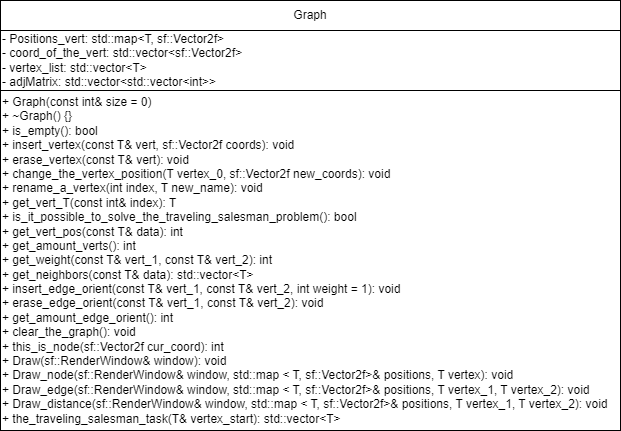

The diagram above was exported from draw.io. Its source (the exported page's mxGraphModel, read from the mxfile embedded in the PNG):
<mxGraphModel dx="1594" dy="889" grid="1" gridSize="10" guides="1" tooltips="1" connect="1" arrows="1" fold="1" page="1" pageScale="1" pageWidth="827" pageHeight="1169" math="0" shadow="0">
  <root>
    <mxCell id="0" />
    <mxCell id="1" parent="0" />
    <mxCell id="6V7Ci6Fc_9fiQG3UvzTI-1" value="&lt;span style=&quot;font-size: 12px;&quot;&gt;Graph&lt;/span&gt;" style="rounded=0;whiteSpace=wrap;html=1;" vertex="1" parent="1">
      <mxGeometry x="20" y="20" width="620" height="30" as="geometry" />
    </mxCell>
    <mxCell id="6V7Ci6Fc_9fiQG3UvzTI-2" value="&lt;div&gt;&lt;span style=&quot;font-size: 12px;&quot;&gt;- Positions_vert:&amp;nbsp;&lt;/span&gt;&lt;span style=&quot;background-color: initial;&quot;&gt;std::map&amp;lt;T, sf::Vector2f&amp;gt;&lt;/span&gt;&lt;span style=&quot;background-color: initial;&quot;&gt;&amp;nbsp;&lt;/span&gt;&lt;/div&gt;&lt;div&gt;&lt;span style=&quot;font-size: 12px;&quot;&gt;- coord_of_the_vert:&amp;nbsp;&lt;/span&gt;&lt;span style=&quot;background-color: initial;&quot;&gt;std::vector&amp;lt;sf::Vector2f&amp;gt;&lt;/span&gt;&lt;span style=&quot;background-color: initial;&quot;&gt;&amp;nbsp;&lt;/span&gt;&lt;/div&gt;&lt;div&gt;&lt;span style=&quot;font-size: 12px;&quot;&gt;- vertex_list:&amp;nbsp;&lt;/span&gt;&lt;span style=&quot;background-color: initial;&quot;&gt;std::vector&amp;lt;T&amp;gt;&lt;/span&gt;&lt;span style=&quot;background-color: initial;&quot;&gt;&amp;nbsp;&lt;/span&gt;&lt;/div&gt;&lt;div&gt;&lt;span style=&quot;font-size: 12px;&quot;&gt;- adjMatrix:&amp;nbsp;&lt;/span&gt;&lt;span style=&quot;background-color: initial;&quot;&gt;std::vector&amp;lt;std::vector&amp;lt;int&amp;gt;&amp;gt;&lt;/span&gt;&lt;span style=&quot;background-color: initial;&quot;&gt;&amp;nbsp;&lt;/span&gt;&lt;/div&gt;" style="rounded=0;whiteSpace=wrap;html=1;align=left;" vertex="1" parent="1">
      <mxGeometry x="20" y="50" width="620" height="60" as="geometry" />
    </mxCell>
    <mxCell id="6V7Ci6Fc_9fiQG3UvzTI-3" value="&lt;div&gt;&lt;span style=&quot;font-size: 12px;&quot;&gt;+ Graph(const int&amp;amp; size = 0)&lt;/span&gt;&lt;/div&gt;&lt;div&gt;&lt;span style=&quot;font-size: 12px;&quot;&gt;+ ~Graph() {}&lt;/span&gt;&lt;/div&gt;&lt;div&gt;&lt;span style=&quot;font-size: 12px;&quot;&gt;+ is_empty():&amp;nbsp;&lt;/span&gt;&lt;span style=&quot;background-color: initial;&quot;&gt;bool&lt;/span&gt;&lt;span style=&quot;background-color: initial;&quot;&gt;&amp;nbsp;&lt;/span&gt;&lt;/div&gt;&lt;div&gt;&lt;span style=&quot;font-size: 12px;&quot;&gt;+ insert_vertex(const T&amp;amp; vert, sf::Vector2f coords):&amp;nbsp;&lt;/span&gt;&lt;span style=&quot;background-color: initial;&quot;&gt;void&lt;/span&gt;&lt;span style=&quot;background-color: initial;&quot;&gt;&amp;nbsp;&lt;/span&gt;&lt;/div&gt;&lt;div&gt;&lt;span style=&quot;font-size: 12px;&quot;&gt;+ erase_vertex(const T&amp;amp; vert):&amp;nbsp;&lt;/span&gt;&lt;span style=&quot;background-color: initial;&quot;&gt;void&lt;/span&gt;&lt;span style=&quot;background-color: initial;&quot;&gt;&amp;nbsp;&lt;/span&gt;&lt;/div&gt;&lt;div&gt;&lt;span style=&quot;font-size: 12px;&quot;&gt;+ change_the_vertex_position(T vertex_0, sf::Vector2f new_coords):&amp;nbsp;&lt;/span&gt;&lt;span style=&quot;background-color: initial;&quot;&gt;void&lt;/span&gt;&lt;span style=&quot;background-color: initial;&quot;&gt;&amp;nbsp;&lt;/span&gt;&lt;/div&gt;&lt;div&gt;&lt;span style=&quot;font-size: 12px;&quot;&gt;+ rename_a_vertex(int index, T new_name):&amp;nbsp;&lt;/span&gt;&lt;span style=&quot;background-color: initial;&quot;&gt;void&lt;/span&gt;&lt;span style=&quot;background-color: initial;&quot;&gt;&amp;nbsp;&lt;/span&gt;&lt;/div&gt;&lt;div&gt;&lt;span style=&quot;font-size: 12px;&quot;&gt;+ get_vert_T(const int&amp;amp; index):&amp;nbsp;&lt;/span&gt;&lt;span style=&quot;background-color: initial;&quot;&gt;T&lt;/span&gt;&lt;span style=&quot;background-color: initial;&quot;&gt;&amp;nbsp;&lt;/span&gt;&lt;/div&gt;&lt;div&gt;&lt;span style=&quot;font-size: 12px;&quot;&gt;+ is_it_possible_to_solve_the_traveling_salesman_problem():&amp;nbsp;&lt;/span&gt;&lt;span style=&quot;background-color: initial;&quot;&gt;bool&lt;/span&gt;&lt;span style=&quot;background-color: initial;&quot;&gt;&amp;nbsp;&lt;/span&gt;&lt;/div&gt;&lt;div&gt;&lt;span style=&quot;font-size: 12px;&quot;&gt;+ get_vert_pos(const T&amp;amp; data):&amp;nbsp;&lt;/span&gt;&lt;span style=&quot;background-color: initial;&quot;&gt;int&lt;/span&gt;&lt;span style=&quot;background-color: initial;&quot;&gt;&amp;nbsp;&lt;/span&gt;&lt;/div&gt;&lt;div&gt;&lt;span style=&quot;font-size: 12px;&quot;&gt;+ get_amount_verts():&amp;nbsp;&lt;/span&gt;&lt;span style=&quot;background-color: initial;&quot;&gt;int&lt;/span&gt;&lt;span style=&quot;background-color: initial;&quot;&gt;&amp;nbsp;&lt;/span&gt;&lt;/div&gt;&lt;div&gt;&lt;span style=&quot;font-size: 12px;&quot;&gt;+ get_weight(const T&amp;amp; vert_1, const T&amp;amp; vert_2):&amp;nbsp;&lt;/span&gt;&lt;span style=&quot;background-color: initial;&quot;&gt;int&lt;/span&gt;&lt;span style=&quot;background-color: initial;&quot;&gt;&amp;nbsp;&lt;/span&gt;&lt;/div&gt;&lt;div&gt;&lt;span style=&quot;font-size: 12px;&quot;&gt;+ get_neighbors(const T&amp;amp; data):&amp;nbsp;&lt;/span&gt;&lt;span style=&quot;background-color: initial;&quot;&gt;std::vector&amp;lt;T&amp;gt;&lt;/span&gt;&lt;span style=&quot;background-color: initial;&quot;&gt;&amp;nbsp;&lt;/span&gt;&lt;/div&gt;&lt;div&gt;&lt;span style=&quot;font-size: 12px;&quot;&gt;+ insert_edge_orient(const T&amp;amp; vert_1, const T&amp;amp; vert_2, int weight = 1):&amp;nbsp;&lt;/span&gt;&lt;span style=&quot;background-color: initial;&quot;&gt;void&lt;/span&gt;&lt;span style=&quot;background-color: initial;&quot;&gt;&amp;nbsp;&lt;/span&gt;&lt;/div&gt;&lt;div&gt;&lt;span style=&quot;font-size: 12px;&quot;&gt;+ erase_edge_orient(const T&amp;amp; vert_1, const T&amp;amp; vert_2):&amp;nbsp;&lt;/span&gt;&lt;span style=&quot;background-color: initial;&quot;&gt;void&lt;/span&gt;&lt;span style=&quot;background-color: initial;&quot;&gt;&amp;nbsp;&lt;/span&gt;&lt;/div&gt;&lt;div&gt;&lt;span style=&quot;font-size: 12px;&quot;&gt;+ get_amount_edge_orient():&amp;nbsp;&lt;/span&gt;&lt;span style=&quot;background-color: initial;&quot;&gt;int&lt;/span&gt;&lt;span style=&quot;background-color: initial;&quot;&gt;&amp;nbsp;&lt;/span&gt;&lt;/div&gt;&lt;div&gt;&lt;span style=&quot;font-size: 12px;&quot;&gt;+ clear_the_graph():&amp;nbsp;&lt;/span&gt;&lt;span style=&quot;background-color: initial;&quot;&gt;void&lt;/span&gt;&lt;span style=&quot;background-color: initial;&quot;&gt;&amp;nbsp;&lt;/span&gt;&lt;/div&gt;&lt;div&gt;&lt;span style=&quot;font-size: 12px;&quot;&gt;+ this_is_node(sf::Vector2f cur_coord):&amp;nbsp;&lt;/span&gt;&lt;span style=&quot;background-color: initial;&quot;&gt;int&lt;/span&gt;&lt;span style=&quot;background-color: initial;&quot;&gt;&amp;nbsp;&lt;/span&gt;&lt;/div&gt;&lt;div&gt;&lt;span style=&quot;font-size: 12px;&quot;&gt;+ Draw(sf::RenderWindow&amp;amp; window):&amp;nbsp;&lt;/span&gt;&lt;span style=&quot;background-color: initial;&quot;&gt;void&lt;/span&gt;&lt;span style=&quot;background-color: initial;&quot;&gt;&amp;nbsp;&lt;/span&gt;&lt;/div&gt;&lt;div&gt;&lt;span style=&quot;font-size: 12px;&quot;&gt;+ Draw_node(sf::RenderWindow&amp;amp; window, std::map &amp;lt; T, sf::Vector2f&amp;gt;&amp;amp; positions, T vertex):&amp;nbsp;&lt;/span&gt;&lt;span style=&quot;background-color: initial;&quot;&gt;void&lt;/span&gt;&lt;span style=&quot;background-color: initial;&quot;&gt;&amp;nbsp;&lt;/span&gt;&lt;/div&gt;&lt;div&gt;&lt;span style=&quot;font-size: 12px;&quot;&gt;+ Draw_edge(sf::RenderWindow&amp;amp; window, std::map &amp;lt; T, sf::Vector2f&amp;gt;&amp;amp; positions, T vertex_1, T vertex_2):&amp;nbsp;&lt;/span&gt;&lt;span style=&quot;background-color: initial;&quot;&gt;void&lt;/span&gt;&lt;span style=&quot;background-color: initial;&quot;&gt;&amp;nbsp;&lt;/span&gt;&lt;/div&gt;&lt;div&gt;&lt;span style=&quot;font-size: 12px;&quot;&gt;+ Draw_distance(sf::RenderWindow&amp;amp; window, std::map &amp;lt; T, sf::Vector2f&amp;gt;&amp;amp; positions, T vertex_1, T vertex_2):&amp;nbsp;&lt;/span&gt;&lt;span style=&quot;background-color: initial;&quot;&gt;void&lt;/span&gt;&lt;span style=&quot;background-color: initial;&quot;&gt;&amp;nbsp;&lt;/span&gt;&lt;/div&gt;&lt;div&gt;&lt;span style=&quot;font-size: 12px;&quot;&gt;+ the_traveling_salesman_task(T&amp;amp; vertex_start):&amp;nbsp;&lt;/span&gt;&lt;span style=&quot;background-color: initial;&quot;&gt;std::vector&amp;lt;T&amp;gt;&lt;/span&gt;&lt;span style=&quot;background-color: initial;&quot;&gt;&amp;nbsp;&lt;/span&gt;&lt;/div&gt;" style="rounded=0;whiteSpace=wrap;html=1;align=left;" vertex="1" parent="1">
      <mxGeometry x="20" y="110" width="620" height="340" as="geometry" />
    </mxCell>
  </root>
</mxGraphModel>